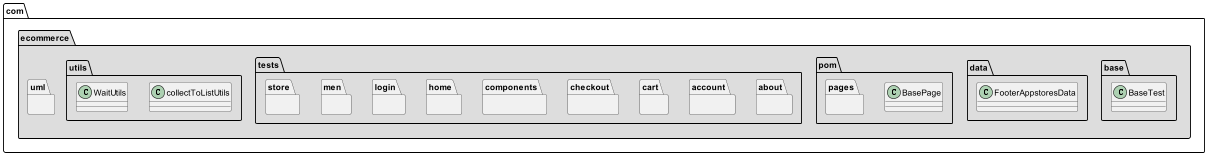

The diagram above was rendered by PlantUML. Its source (embedded in the PNG):
@startuml

package com.ecommerce #DDDDDD {

package base {
class BaseTest
}

package data {
class FooterAppstoresData
}

package pom {

class BasePage

package pages {}

}

package tests {
package about {}
package account {}
package cart {}
package checkout {}
package components {}
package home {}
package login {}
package men {}
package store {}

}
package utils {
class сollectToListUtils
class WaitUtils
}

package uml {

}

}

@enduml